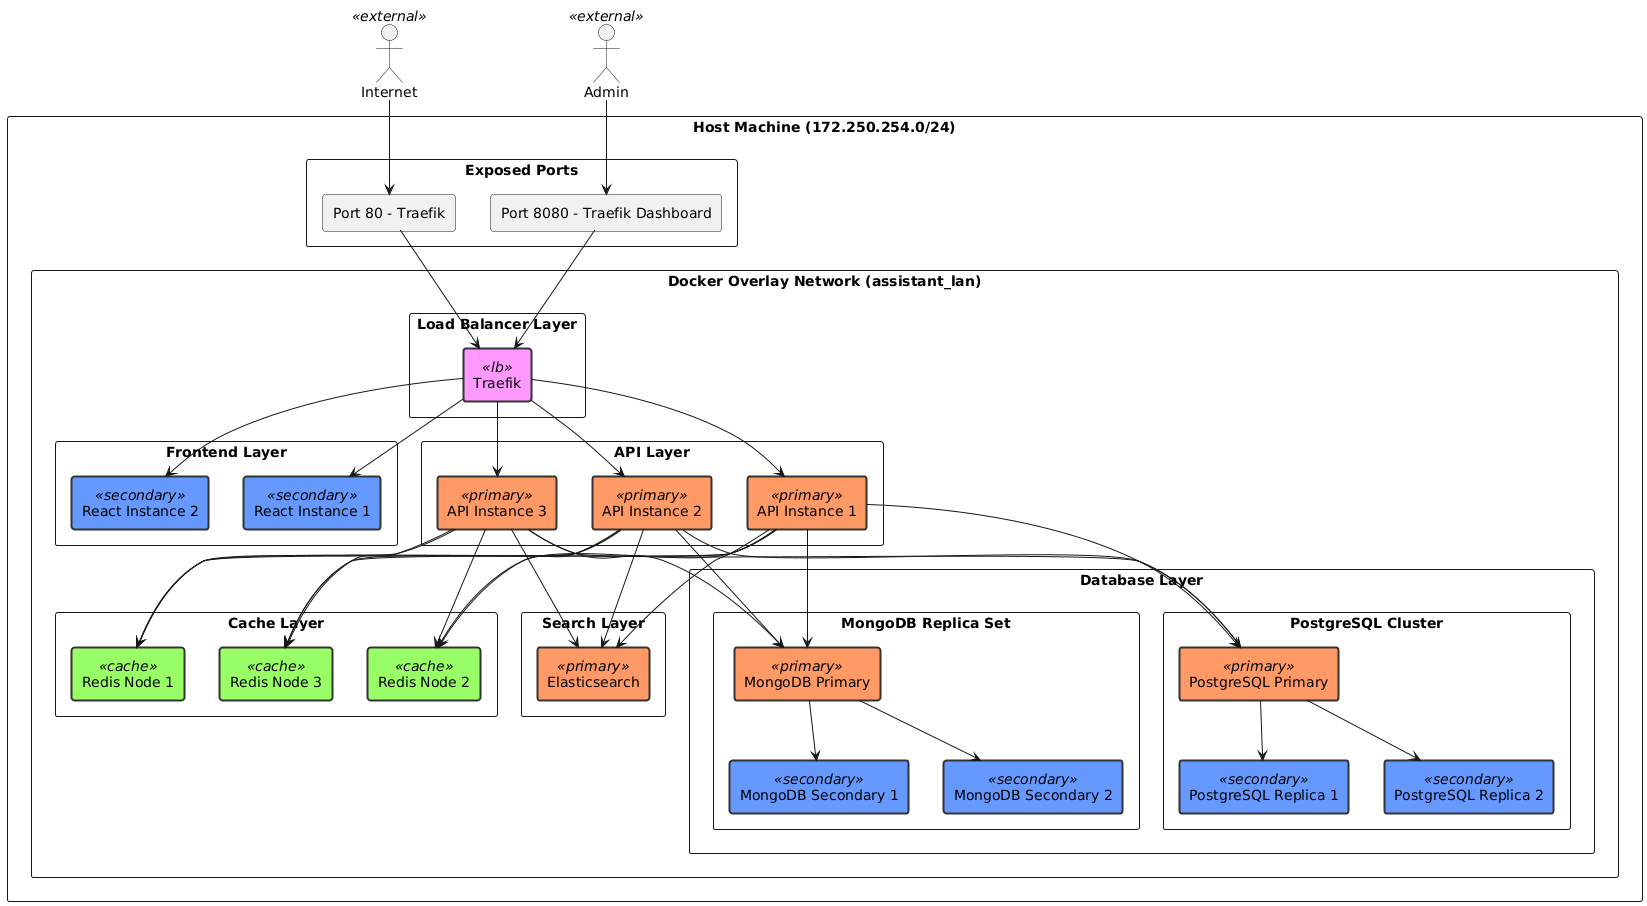

The diagram above was rendered by PlantUML. Its source (embedded in the PNG):
@startuml "Network Diagram"

!define RECTANGLE class

' Custom styles
skinparam rectangle {
    BackgroundColor<<primary>> #ff9966
    BorderColor<<primary>> #333333
    BorderThickness<<primary>> 2
    
    BackgroundColor<<secondary>> #6699ff
    BorderColor<<secondary>> #333333
    BorderThickness<<secondary>> 2
    
    BackgroundColor<<cache>> #99ff66
    BorderColor<<cache>> #333333
    BorderThickness<<cache>> 2
    
    BackgroundColor<<lb>> #ff99ff
    BorderColor<<lb>> #333333
    BorderThickness<<lb>> 2
    
    BackgroundColor<<external>> #ffffff
    BorderColor<<external>> #333333
    BorderThickness<<external>> 2
}

' Host Machine
rectangle "Host Machine (172.250.254.0/24)" {
    ' Exposed Ports
    rectangle "Exposed Ports" {
        rectangle "Port 80 - Traefik" as PORT80
        rectangle "Port 8080 - Traefik Dashboard" as PORT8080
    }

    ' Docker Overlay Network
    rectangle "Docker Overlay Network (assistant_lan)" {
        ' Load Balancer Layer
        rectangle "Load Balancer Layer" {
            rectangle "Traefik" as TRAEFIK <<lb>>
        }

        ' Frontend Layer
        rectangle "Frontend Layer" {
            rectangle "React Instance 1" as REACT1 <<secondary>>
            rectangle "React Instance 2" as REACT2 <<secondary>>
        }

        ' API Layer
        rectangle "API Layer" {
            rectangle "API Instance 1" as API1 <<primary>>
            rectangle "API Instance 2" as API2 <<primary>>
            rectangle "API Instance 3" as API3 <<primary>>
        }

        ' Cache Layer
        rectangle "Cache Layer" {
            rectangle "Redis Node 1" as REDIS1 <<cache>>
            rectangle "Redis Node 2" as REDIS2 <<cache>>
            rectangle "Redis Node 3" as REDIS3 <<cache>>
        }

        ' Search Layer
        rectangle "Search Layer" {
            rectangle "Elasticsearch" as ES <<primary>>
        }

        ' Database Layer
        rectangle "Database Layer" {
            ' PostgreSQL Cluster
            rectangle "PostgreSQL Cluster" {
                rectangle "PostgreSQL Primary" as PG_PRIMARY <<primary>>
                rectangle "PostgreSQL Replica 1" as PG_REPLICA1 <<secondary>>
                rectangle "PostgreSQL Replica 2" as PG_REPLICA2 <<secondary>>
            }

            ' MongoDB Replica Set
            rectangle "MongoDB Replica Set" {
                rectangle "MongoDB Primary" as MONGO_PRIMARY <<primary>>
                rectangle "MongoDB Secondary 1" as MONGO_SEC1 <<secondary>>
                rectangle "MongoDB Secondary 2" as MONGO_SEC2 <<secondary>>
            }
        }
    }
}

' External actors
actor "Internet" as INTERNET <<external>>
actor "Admin" as ADMIN <<external>>

' External connections
INTERNET --> PORT80
ADMIN --> PORT8080

' Internal connections
PORT80 --> TRAEFIK
PORT8080 --> TRAEFIK

' Traefik to services
TRAEFIK --> REACT1
TRAEFIK --> REACT2
TRAEFIK --> API1
TRAEFIK --> API2
TRAEFIK --> API3

' API to Cache
API1 --> REDIS1
API1 --> REDIS2
API1 --> REDIS3
API2 --> REDIS1
API2 --> REDIS2
API2 --> REDIS3
API3 --> REDIS1
API3 --> REDIS2
API3 --> REDIS3

' API to Search
API1 --> ES
API2 --> ES
API3 --> ES

' API to Databases
API1 --> PG_PRIMARY
API2 --> PG_PRIMARY
API3 --> PG_PRIMARY
API1 --> MONGO_PRIMARY
API2 --> MONGO_PRIMARY
API3 --> MONGO_PRIMARY

' Database replication
PG_PRIMARY --> PG_REPLICA1
PG_PRIMARY --> PG_REPLICA2
MONGO_PRIMARY --> MONGO_SEC1
MONGO_PRIMARY --> MONGO_SEC2

@enduml